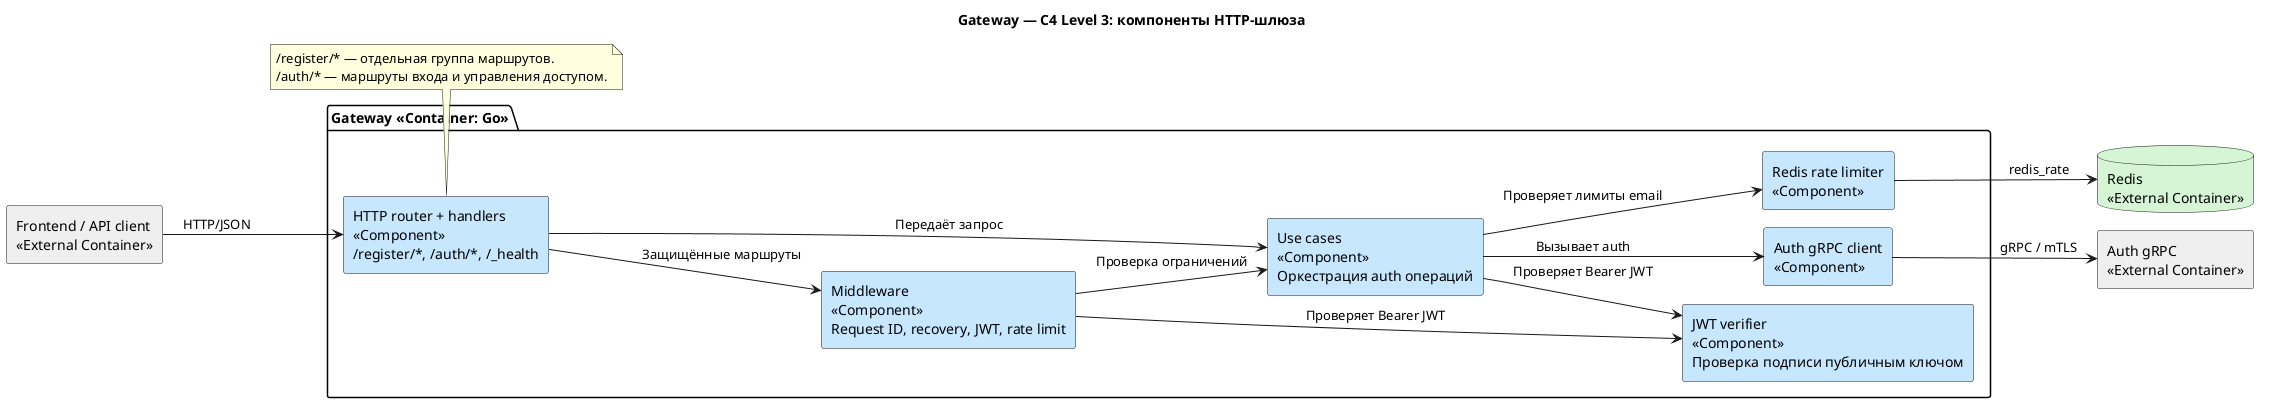

The diagram above was rendered by PlantUML. Its source (embedded in the PNG):
@startuml
!pragma layout smetana
title Gateway — C4 Level 3: компоненты HTTP-шлюза
left to right direction
skinparam shadowing false

rectangle "Frontend / API client\n<<External Container>>" as client #EEEEEE
package "Gateway <<Container: Go>>" {
  rectangle "HTTP router + handlers\n<<Component>>\n/register/*, /auth/*, /_health" as router #C7E7FF
  rectangle "Middleware\n<<Component>>\nRequest ID, recovery, JWT, rate limit" as middleware #C7E7FF
  rectangle "Use cases\n<<Component>>\nОркестрация auth операций" as usecase #C7E7FF
  rectangle "JWT verifier\n<<Component>>\nПроверка подписи публичным ключом" as jwt #C7E7FF
  rectangle "Redis rate limiter\n<<Component>>" as limiter #C7E7FF
  rectangle "Auth gRPC client\n<<Component>>" as grpc #C7E7FF
}
rectangle "Auth gRPC\n<<External Container>>" as auth #EEEEEE
database "Redis\n<<External Container>>" as redis #D5F5D5

client --> router : HTTP/JSON
router --> middleware : Защищённые маршруты
router --> usecase : Передаёт запрос
middleware --> usecase : Проверка ограничений
usecase --> jwt : Проверяет Bearer JWT
usecase --> limiter : Проверяет лимиты email
middleware --> jwt : Проверяет Bearer JWT
limiter --> redis : redis_rate
usecase --> grpc : Вызывает auth
grpc --> auth : gRPC / mTLS

note bottom of router
  /register/* — отдельная группа маршрутов.
  /auth/* — маршруты входа и управления доступом.
end note
@enduml